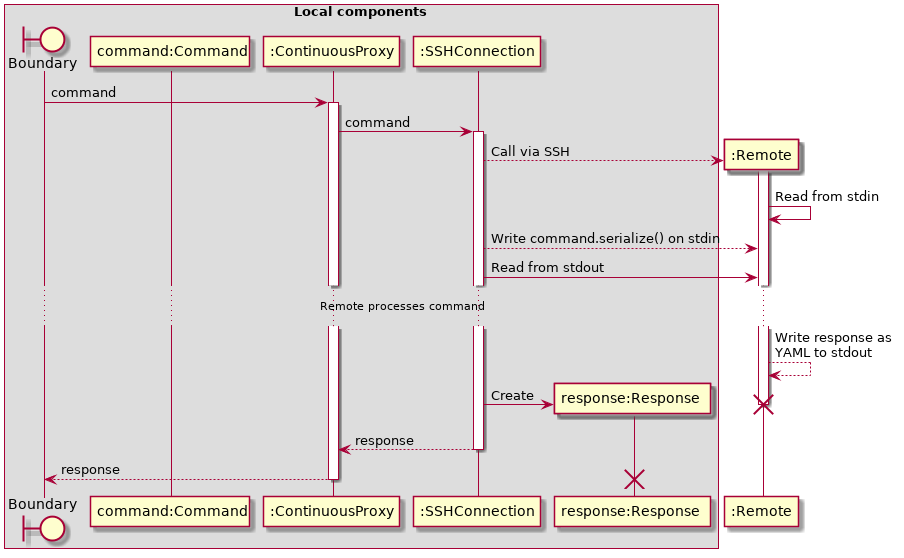

The diagram above was rendered by PlantUML. Its source (embedded in the PNG):
@startuml


box "Local components"
    boundary Boundary
    participant "command:Command" as Command
    participant ":ContinuousProxy" as Proxy
    participant ":SSHConnection" as SSHConnection
    participant "response:Response" as Response
end box
participant ":Remote" as Remote

Boundary -> Proxy ++ : command
Proxy -> SSHConnection ++ : command
SSHConnection --> Remote ** : Call via SSH
activate Remote
Remote -> Remote : Read from stdin
SSHConnection --> Remote : Write command.serialize() on stdin
SSHConnection -> Remote : Read from stdout
... Remote processes command ...
Remote --> Remote : Write response as \nYAML to stdout
SSHConnection -> Response ** : Create
destroy Remote
Proxy <-- SSHConnection -- : response
Boundary <-- Proxy -- : response

destroy Response

@enduml